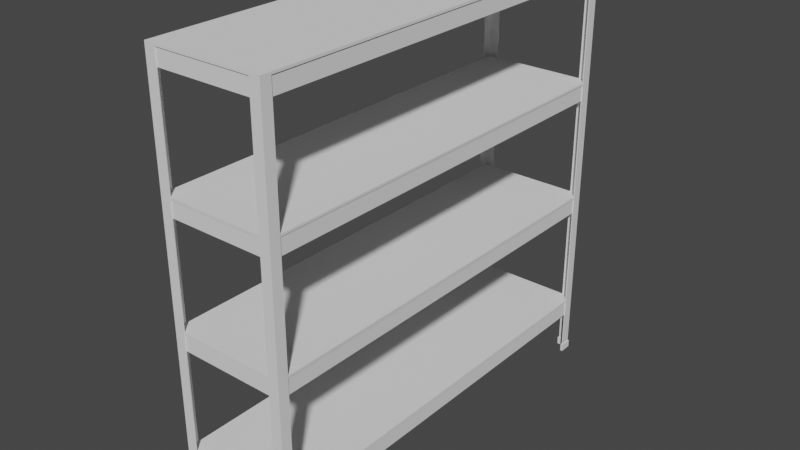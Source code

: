 # Source: shelf_1.blend  (saved by Blender 4.0.36; exported with 4.5.12 LTS)
import bpy
from mathutils import Matrix  # noqa: F401  (used for matrix-valued properties, if any)

bpy.ops.wm.read_factory_settings(use_empty=True)
scene = bpy.context.scene
scene.name = 'Scene'

# ---- collections
col_shelf = bpy.data.collections.new('Shelf'); scene.collection.children.link(col_shelf)

# ---- node groups
ng_auto_smooth = bpy.data.node_groups.new('Auto Smooth', 'GeometryNodeTree')
_s = ng_auto_smooth.interface.new_socket(name='Geometry', in_out='OUTPUT', socket_type='NodeSocketGeometry')
_s = ng_auto_smooth.interface.new_socket(name='Geometry', in_out='INPUT', socket_type='NodeSocketGeometry')
_s = ng_auto_smooth.interface.new_socket(name='Angle', in_out='INPUT', socket_type='NodeSocketFloat')
_s.subtype = 'ANGLE'
_s.min_value = 0.0
_s.max_value = 3.142
ng_auto_smooth.is_modifier = True
_N = ng_auto_smooth.nodes; _L = ng_auto_smooth.links
n0 = _N.new('NodeGroupOutput'); n0.name = 'Group Output'; n0.location = (480, -100)
n1 = _N.new('NodeGroupInput'); n1.name = 'Group Input'; n1.location = (-420, -300)
n2 = _N.new('NodeGroupInput'); n2.name = 'Group Input.001'; n2.location = (-60, -100)
n3 = _N.new('GeometryNodeSetShadeSmooth'); n3.name = 'Set Shade Smooth'; n3.location = (120, -100)
n3.domain = 'EDGE'
n4 = _N.new('GeometryNodeSetShadeSmooth'); n4.name = 'Set Shade Smooth.001'; n4.location = (300, -100)
n5 = _N.new('GeometryNodeInputMeshEdgeAngle'); n5.name = 'Edge Angle'; n5.location = (-420, -220)
n6 = _N.new('GeometryNodeInputEdgeSmooth'); n6.name = 'Is Edge Smooth'; n6.location = (-60, -160)
n7 = _N.new('GeometryNodeInputShadeSmooth'); n7.name = 'Is Face Smooth'; n7.location = (-240, -340)
n8 = _N.new('FunctionNodeBooleanMath'); n8.name = 'Boolean Math'; n8.location = (-60, -220)
n9 = _N.new('FunctionNodeCompare'); n9.name = 'Compare'; n9.location = (-240, -180)
n9.operation = 'LESS_EQUAL'
_L.new(n5.outputs[0], n9.inputs[0])
_L.new(n4.outputs[0], n0.inputs[0])
_L.new(n1.outputs[1], n9.inputs[1])
_L.new(n9.outputs[0], n8.inputs[0])
_L.new(n7.outputs[0], n8.inputs[1])
_L.new(n2.outputs[0], n3.inputs[0])
_L.new(n6.outputs[0], n3.inputs[1])
_L.new(n3.outputs[0], n4.inputs[0])
_L.new(n8.outputs[0], n3.inputs[2])
n0.is_active_output = True

# ---- world
world_world = bpy.data.worlds.new('World'); scene.world = world_world
world_world.use_nodes = True; world_world.node_tree.nodes.clear()
_N = world_world.node_tree.nodes; _L = world_world.node_tree.links
n0 = _N.new('ShaderNodeOutputWorld'); n0.name = 'World Output'; n0.location = (300, 300)
n1 = _N.new('ShaderNodeBackground'); n1.name = 'Background'; n1.location = (10, 300)
n1.inputs[0].default_value = (0.05088, 0.05088, 0.05088, 1.0)
_L.new(n1.outputs[0], n0.inputs[0])
n0.is_active_output = True
world_world.color = (0.05088, 0.05088, 0.05088)
world_world.use_sun_shadow = False
world_world.sun_shadow_jitter_overblur = 0.0

# ---- meshes
me_cube_001 = bpy.data.meshes.new('Cube.001')
me_cube_001.from_pydata([(-0.285, 1.085, 2.09), (-0.285, -1.085, 2.09), (0.285, 1.085, 2.09), (0.285, -1.085, 2.09), (-0.3, -1.1, 2.171), (-0.3, 1.1, 2.171), (0.3, 1.1, 2.171), (0.3, -1.1, 2.171), (-0.3, 1.1, 2.09), (-0.3, -1.1, 2.09), (0.3, 1.1, 2.09), (0.3, -1.1, 2.09), (-0.285, 1.085, 2.16), (-0.285, -1.085, 2.16), (0.285, 1.085, 2.16), (0.285, -1.085, 2.16), (-0.285, 1.085, 1.464), (-0.285, -1.085, 1.464), (0.285, 1.085, 1.464), (0.285, -1.085, 1.464), (-0.3, -1.1, 1.545), (-0.3, 1.1, 1.545), (0.3, 1.1, 1.545), (0.3, -1.1, 1.545), (-0.3, 1.1, 1.464), (-0.3, -1.1, 1.464), (0.3, 1.1, 1.464), (0.3, -1.1, 1.464), (-0.285, 1.085, 1.534), (-0.285, -1.085, 1.534), (0.285, 1.085, 1.534), (0.285, -1.085, 1.534), (-0.285, 1.085, 0.8387), (-0.285, -1.085, 0.8387), (0.285, 1.085, 0.8387), (0.285, -1.085, 0.8387), (-0.3, -1.1, 0.9196), (-0.3, 1.1, 0.9196), (0.3, 1.1, 0.9196), (0.3, -1.1, 0.9196), (-0.3, 1.1, 0.8387), (-0.3, -1.1, 0.8387), (0.3, 1.1, 0.8387), (0.3, -1.1, 0.8387), (-0.285, 1.085, 0.9087), (-0.285, -1.085, 0.9087), (0.285, 1.085, 0.9087), (0.285, -1.085, 0.9087), (-0.285, 1.085, 0.213), (-0.285, -1.085, 0.213), (0.285, 1.085, 0.213), (0.285, -1.085, 0.213), (-0.3, -1.1, 0.2939), (-0.3, 1.1, 0.2939), (0.3, 1.1, 0.2939), (0.3, -1.1, 0.2939), (-0.3, 1.1, 0.213), (-0.3, -1.1, 0.213), (0.3, 1.1, 0.213), (0.3, -1.1, 0.213), (-0.285, 1.085, 0.283), (-0.285, -1.085, 0.283), (0.285, 1.085, 0.283), (0.285, -1.085, 0.283)], [], [(11, 7, 4, 9), (10, 6, 7, 11), (9, 4, 5, 8), (2, 3, 15, 14), (8, 5, 6, 10), (0, 1, 9, 8), (2, 0, 8, 10), (3, 2, 10, 11), (1, 3, 11, 9), (12, 14, 15, 13), (1, 0, 12, 13), (3, 1, 13, 15), (0, 2, 14, 12), (27, 23, 20, 25), (26, 22, 23, 27), (25, 20, 21, 24), (18, 19, 31, 30), (24, 21, 22, 26), (16, 17, 25, 24), (18, 16, 24, 26), (19, 18, 26, 27), (17, 19, 27, 25), (28, 30, 31, 29), (17, 16, 28, 29), (19, 17, 29, 31), (16, 18, 30, 28), (43, 39, 36, 41), (42, 38, 39, 43), (41, 36, 37, 40), (34, 35, 47, 46), (40, 37, 38, 42), (32, 33, 41, 40), (34, 32, 40, 42), (35, 34, 42, 43), (33, 35, 43, 41), (44, 46, 47, 45), (33, 32, 44, 45), (35, 33, 45, 47), (32, 34, 46, 44), (59, 55, 52, 57), (58, 54, 55, 59), (57, 52, 53, 56), (50, 51, 63, 62), (56, 53, 54, 58), (48, 49, 57, 56), (50, 48, 56, 58), (51, 50, 58, 59), (49, 51, 59, 57), (60, 62, 63, 61), (49, 48, 60, 61), (51, 49, 61, 63), (48, 50, 62, 60)])
me_cube_001.polygons.foreach_set('use_smooth', [True] * 52)
_k = set([(0, 1), (0, 2), (0, 8), (0, 12), (1, 3), (1, 9), (1, 13), (2, 3), (2, 10), (2, 14), (3, 11), (3, 15), (4, 5), (4, 7), (4, 9), (5, 6), (5, 8), (6, 7), (6, 10), (7, 11), (8, 9), (8, 10), (9, 11), (10, 11), (12, 13), (12, 14), (13, 15), (14, 15), (16, 17), (16, 18), (16, 24), (16, 28), (17, 19), (17, 25), (17, 29), (18, 19), (18, 26), (18, 30), (19, 27), (19, 31), (20, 21), (20, 23), (20, 25), (21, 22), (21, 24), (22, 23), (22, 26), (23, 27), (24, 25), (24, 26), (25, 27), (26, 27), (28, 29), (28, 30), (29, 31), (30, 31), (32, 33), (32, 34), (32, 40), (32, 44), (33, 35), (33, 41), (33, 45), (34, 35), (34, 42), (34, 46), (35, 43), (35, 47), (36, 37), (36, 39), (36, 41), (37, 38), (37, 40), (38, 39), (38, 42), (39, 43), (40, 41), (40, 42), (41, 43), (42, 43), (44, 45), (44, 46), (45, 47), (46, 47), (48, 49), (48, 50), (48, 56), (48, 60), (49, 51), (49, 57), (49, 61), (50, 51), (50, 58), (50, 62), (51, 59), (51, 63), (52, 53), (52, 55), (52, 57), (53, 54), (53, 56), (54, 55), (54, 58), (55, 59), (56, 57), (56, 58), (57, 59), (58, 59), (60, 61), (60, 62), (61, 63), (62, 63)])
me_cube_001.attributes.new('sharp_edge', 'BOOLEAN', 'EDGE').data.foreach_set('value', [ (min(e.vertices), max(e.vertices)) in _k for e in me_cube_001.edges])
_uv = me_cube_001.uv_layers.new(name='UVMap')
_uv.uv.foreach_set('vector', [0.6759, 0.4833, 0.6935, 0.4833, 0.6935, 0.6136, 0.6759, 0.6136, 0.7519, 0.4753, 0.7695, 0.4753, 0.7695, 0.9529, 0.7519, 0.9529, 0.8319, 0.4753, 0.8495, 0.4753, 0.8495, 0.9528, 0.8319, 0.9528, 0.5501, 0.9545, 0.5501, 0.4833, 0.5653, 0.4833, 0.5653, 0.9545, 0.7159, 0.6173, 0.7335, 0.6173, 0.7335, 0.7476, 0.7159, 0.7476, 0.4756, 0.9886, 0.004699, 0.9886, 0.001444, 0.9854, 0.4789, 0.9854, 0.3741, 0.8305, 0.3741, 0.7068, 0.3773, 0.7036, 0.3773, 0.8338, 0.9547, 0.9886, 0.484, 0.9886, 0.4807, 0.9854, 0.9579, 0.9854, 0.3488, 0.7068, 0.3488, 0.8307, 0.3456, 0.8339, 0.3456, 0.7036, 0.4723, 0.4013, 0.4723, 0.525, 0.001221, 0.525, 0.001222, 0.4013, 0.6206, 0.9543, 0.6206, 0.4833, 0.6358, 0.4833, 0.6358, 0.9543, 0.001217, 0.7013, 0.125, 0.7013, 0.125, 0.7165, 0.001217, 0.7165, 0.2512, 0.6985, 0.1274, 0.6985, 0.1274, 0.6833, 0.2512, 0.6833, 0.7335, 0.6136, 0.7159, 0.6136, 0.7159, 0.4833, 0.7335, 0.4833, 0.8695, 0.9529, 0.8519, 0.9529, 0.8519, 0.4753, 0.8695, 0.4753, 0.8095, 0.9529, 0.7919, 0.9529, 0.7919, 0.4753, 0.8095, 0.4753, 0.5853, 0.9544, 0.5853, 0.4833, 0.6005, 0.4833, 0.6005, 0.9544, 0.6959, 0.6173, 0.7135, 0.6173, 0.7135, 0.7476, 0.6959, 0.7476, 0.8719, 0.9505, 0.8719, 0.4788, 0.8752, 0.4755, 0.8752, 0.9537, 0.3659, 0.7068, 0.3659, 0.8305, 0.3627, 0.8338, 0.3627, 0.7036, 0.7416, 0.9582, 0.7416, 0.4868, 0.7449, 0.4835, 0.7449, 0.9615, 0.3545, 0.7068, 0.3545, 0.8307, 0.3513, 0.8339, 0.3513, 0.7036, 0.4723, 0.2733, 0.4723, 0.397, 0.001216, 0.397, 0.001216, 0.2733, 0.53, 0.4833, 0.53, 0.9544, 0.5148, 0.9544, 0.5148, 0.4833, 0.4391, 0.7811, 0.4391, 0.6573, 0.4543, 0.6573, 0.4543, 0.7811, 0.125, 0.6985, 0.00122, 0.6985, 0.00122, 0.6833, 0.125, 0.6833, 0.6734, 0.6136, 0.6559, 0.6136, 0.6559, 0.4833, 0.6734, 0.4833, 0.7895, 0.953, 0.7719, 0.953, 0.7719, 0.4753, 0.7895, 0.4753, 0.4923, 0.9709, 0.4747, 0.9709, 0.4747, 0.4933, 0.4923, 0.4933, 0.5677, 0.9543, 0.5677, 0.4833, 0.5829, 0.4833, 0.5829, 0.9543, 0.6759, 0.6173, 0.6935, 0.6173, 0.6935, 0.7476, 0.6759, 0.7476, 0.9807, 0.4756, 0.9807, 0.004692, 0.984, 0.001437, 0.984, 0.4789, 0.478, 0.2767, 0.478, 0.4006, 0.4747, 0.4039, 0.4747, 0.2735, 0.4981, 0.9654, 0.9691, 0.9654, 0.9723, 0.9686, 0.4948, 0.9686, 0.3431, 0.6868, 0.3431, 0.8107, 0.3399, 0.814, 0.3399, 0.6836, 0.4723, 0.5293, 0.4723, 0.6531, 0.001219, 0.6531, 0.001219, 0.5293, 0.6182, 0.4833, 0.6182, 0.9544, 0.603, 0.9544, 0.603, 0.4833, 0.1274, 0.7013, 0.2511, 0.7013, 0.2511, 0.7165, 0.1274, 0.7165, 0.2712, 0.8071, 0.2712, 0.6833, 0.2864, 0.6833, 0.2864, 0.8071, 0.6959, 0.4833, 0.7135, 0.4833, 0.7135, 0.6136, 0.6959, 0.6136, 0.5123, 0.9609, 0.4948, 0.9609, 0.4948, 0.4833, 0.5123, 0.4833, 0.8119, 0.4753, 0.8295, 0.4753, 0.8295, 0.9528, 0.8119, 0.9528, 0.5476, 0.4833, 0.5476, 0.9544, 0.5324, 0.9544, 0.5324, 0.4833, 0.6559, 0.6173, 0.6734, 0.6173, 0.6734, 0.7476, 0.6559, 0.7476, 0.7392, 0.4868, 0.7392, 0.9585, 0.7359, 0.9617, 0.7359, 0.4835, 0.3716, 0.7068, 0.3716, 0.8305, 0.3684, 0.8338, 0.3684, 0.7036, 0.984, 0.4828, 0.984, 0.9542, 0.9807, 0.9575, 0.9807, 0.4795, 0.357, 0.8305, 0.357, 0.7068, 0.3602, 0.7036, 0.3602, 0.8338, 0.7519, 0.001219, 0.8756, 0.001219, 0.8756, 0.4723, 0.7519, 0.4723, 0.6382, 0.9543, 0.6382, 0.4833, 0.6534, 0.4833, 0.6534, 0.9543, 0.2688, 0.6833, 0.2688, 0.8071, 0.2536, 0.8071, 0.2536, 0.6833, 0.472, 0.6573, 0.472, 0.7811, 0.4568, 0.7811, 0.4568, 0.6573])
_ca = me_cube_001.color_attributes.new('__uvpm3_v2_split_offset', 'BYTE_COLOR', 'CORNER')
_ca.data.foreach_set('color', [0.0003035, 0.0, 0.0, 1.0, 0.0003035, 0.0, 0.0, 1.0, 0.0003035, 0.0, 0.0, 1.0, 0.0003035, 0.0, 0.0, 1.0, 0.0003035, 0.0, 0.0, 1.0, 0.0003035, 0.0, 0.0, 1.0, 0.0003035, 0.0, 0.0, 1.0, 0.0003035, 0.0, 0.0, 1.0, 0.0003035, 0.0, 0.0, 1.0, 0.0003035, 0.0, 0.0, 1.0, 0.0003035, 0.0, 0.0, 1.0, 0.0003035, 0.0, 0.0, 1.0, 0.0003035, 0.0, 0.0, 1.0, 0.0003035, 0.0, 0.0, 1.0, 0.0003035, 0.0, 0.0, 1.0, 0.0003035, 0.0, 0.0, 1.0, 0.0003035, 0.0, 0.0, 1.0, 0.0003035, 0.0, 0.0, 1.0, 0.0003035, 0.0, 0.0, 1.0, 0.0003035, 0.0, 0.0, 1.0, 0.0003035, 0.0, 0.0, 1.0, 0.0003035, 0.0, 0.0, 1.0, 0.0003035, 0.0, 0.0, 1.0, 0.0003035, 0.0, 0.0, 1.0, 0.0003035, 0.0, 0.0, 1.0, 0.0003035, 0.0, 0.0, 1.0, 0.0003035, 0.0, 0.0, 1.0, 0.0003035, 0.0, 0.0, 1.0, 0.0003035, 0.0, 0.0, 1.0, 0.0003035, 0.0, 0.0, 1.0, 0.0003035, 0.0, 0.0, 1.0, 0.0003035, 0.0, 0.0, 1.0, 0.0003035, 0.0, 0.0, 1.0, 0.0003035, 0.0, 0.0, 1.0, 0.0003035, 0.0, 0.0, 1.0, 0.0003035, 0.0, 0.0, 1.0, 0.0003035, 0.0, 0.0, 1.0, 0.0003035, 0.0, 0.0, 1.0, 0.0003035, 0.0, 0.0, 1.0, 0.0003035, 0.0, 0.0, 1.0, 0.0003035, 0.0, 0.0, 1.0, 0.0003035, 0.0, 0.0, 1.0, 0.0003035, 0.0, 0.0, 1.0, 0.0003035, 0.0, 0.0, 1.0, 0.0003035, 0.0, 0.0, 1.0, 0.0003035, 0.0, 0.0, 1.0, 0.0003035, 0.0, 0.0, 1.0, 0.0003035, 0.0, 0.0, 1.0, 0.0003035, 0.0, 0.0, 1.0, 0.0003035, 0.0, 0.0, 1.0, 0.0003035, 0.0, 0.0, 1.0, 0.0003035, 0.0, 0.0, 1.0, 0.0003035, 0.0, 0.0, 1.0, 0.0003035, 0.0, 0.0, 1.0, 0.0003035, 0.0, 0.0, 1.0, 0.0003035, 0.0, 0.0, 1.0, 0.0003035, 0.0, 0.0, 1.0, 0.0003035, 0.0, 0.0, 1.0, 0.0003035, 0.0, 0.0, 1.0, 0.0003035, 0.0, 0.0, 1.0, 0.0003035, 0.0, 0.0, 1.0, 0.0003035, 0.0, 0.0, 1.0, 0.0003035, 0.0, 0.0, 1.0, 0.0003035, 0.0, 0.0, 1.0, 0.0003035, 0.0, 0.0, 1.0, 0.0003035, 0.0, 0.0, 1.0, 0.0003035, 0.0, 0.0, 1.0, 0.0003035, 0.0, 0.0, 1.0, 0.0003035, 0.0, 0.0, 1.0, 0.0003035, 0.0, 0.0, 1.0, 0.0003035, 0.0, 0.0, 1.0, 0.0003035, 0.0, 0.0, 1.0, 0.0003035, 0.0, 0.0, 1.0, 0.0003035, 0.0, 0.0, 1.0, 0.0003035, 0.0, 0.0, 1.0, 0.0003035, 0.0, 0.0, 1.0, 0.0003035, 0.0, 0.0, 1.0, 0.0003035, 0.0, 0.0, 1.0, 0.0003035, 0.0, 0.0, 1.0, 0.0003035, 0.0, 0.0, 1.0, 0.0003035, 0.0, 0.0, 1.0, 0.0003035, 0.0, 0.0, 1.0, 0.0003035, 0.0, 0.0, 1.0, 0.0003035, 0.0, 0.0, 1.0, 0.0003035, 0.0, 0.0, 1.0, 0.0003035, 0.0, 0.0, 1.0, 0.0003035, 0.0, 0.0, 1.0, 0.0003035, 0.0, 0.0, 1.0, 0.0003035, 0.0, 0.0, 1.0, 0.0003035, 0.0, 0.0, 1.0, 0.0003035, 0.0, 0.0, 1.0, 0.0003035, 0.0, 0.0, 1.0, 0.0003035, 0.0, 0.0, 1.0, 0.0003035, 0.0, 0.0, 1.0, 0.0003035, 0.0, 0.0, 1.0, 0.0003035, 0.0, 0.0, 1.0, 0.0003035, 0.0, 0.0, 1.0, 0.0003035, 0.0, 0.0, 1.0, 0.0003035, 0.0, 0.0, 1.0, 0.0003035, 0.0, 0.0, 1.0, 0.0003035, 0.0, 0.0, 1.0, 0.0003035, 0.0, 0.0, 1.0, 0.0003035, 0.0, 0.0, 1.0, 0.0003035, 0.0, 0.0, 1.0, 0.0003035, 0.0, 0.0, 1.0, 0.0003035, 0.0, 0.0, 1.0, 0.0003035, 0.0, 0.0, 1.0, 0.0003035, 0.0, 0.0, 1.0, 0.0003035, 0.0, 0.0, 1.0, 0.0003035, 0.0, 0.0, 1.0, 0.0003035, 0.0, 0.0, 1.0, 0.0003035, 0.0, 0.0, 1.0, 0.0003035, 0.0, 0.0, 1.0, 0.0003035, 0.0, 0.0, 1.0, 0.0003035, 0.0, 0.0, 1.0, 0.0003035, 0.0, 0.0, 1.0, 0.0003035, 0.0, 0.0, 1.0, 0.0003035, 0.0, 0.0, 1.0, 0.0003035, 0.0, 0.0, 1.0, 0.0003035, 0.0, 0.0, 1.0, 0.0003035, 0.0, 0.0, 1.0, 0.0003035, 0.0, 0.0, 1.0, 0.0003035, 0.0, 0.0, 1.0, 0.0003035, 0.0, 0.0, 1.0, 0.0003035, 0.0, 0.0, 1.0, 0.0003035, 0.0, 0.0, 1.0, 0.0003035, 0.0, 0.0, 1.0, 0.0003035, 0.0, 0.0, 1.0, 0.0003035, 0.0, 0.0, 1.0, 0.0003035, 0.0, 0.0, 1.0, 0.0003035, 0.0, 0.0, 1.0, 0.0003035, 0.0, 0.0, 1.0, 0.0003035, 0.0, 0.0, 1.0, 0.0003035, 0.0, 0.0, 1.0, 0.0003035, 0.0, 0.0, 1.0, 0.0003035, 0.0, 0.0, 1.0, 0.0003035, 0.0, 0.0, 1.0, 0.0003035, 0.0, 0.0, 1.0, 0.0003035, 0.0, 0.0, 1.0, 0.0003035, 0.0, 0.0, 1.0, 0.0003035, 0.0, 0.0, 1.0, 0.0003035, 0.0, 0.0, 1.0, 0.0003035, 0.0, 0.0, 1.0, 0.0003035, 0.0, 0.0, 1.0, 0.0003035, 0.0, 0.0, 1.0, 0.0003035, 0.0, 0.0, 1.0, 0.0003035, 0.0, 0.0, 1.0, 0.0003035, 0.0, 0.0, 1.0, 0.0003035, 0.0, 0.0, 1.0, 0.0003035, 0.0, 0.0, 1.0, 0.0003035, 0.0, 0.0, 1.0, 0.0003035, 0.0, 0.0, 1.0, 0.0003035, 0.0, 0.0, 1.0, 0.0003035, 0.0, 0.0, 1.0, 0.0003035, 0.0, 0.0, 1.0, 0.0003035, 0.0, 0.0, 1.0, 0.0003035, 0.0, 0.0, 1.0, 0.0003035, 0.0, 0.0, 1.0, 0.0003035, 0.0, 0.0, 1.0, 0.0003035, 0.0, 0.0, 1.0, 0.0003035, 0.0, 0.0, 1.0, 0.0003035, 0.0, 0.0, 1.0, 0.0003035, 0.0, 0.0, 1.0, 0.0003035, 0.0, 0.0, 1.0, 0.0003035, 0.0, 0.0, 1.0, 0.0003035, 0.0, 0.0, 1.0, 0.0003035, 0.0, 0.0, 1.0, 0.0003035, 0.0, 0.0, 1.0, 0.0003035, 0.0, 0.0, 1.0, 0.0003035, 0.0, 0.0, 1.0, 0.0003035, 0.0, 0.0, 1.0, 0.0003035, 0.0, 0.0, 1.0, 0.0003035, 0.0, 0.0, 1.0, 0.0003035, 0.0, 0.0, 1.0, 0.0003035, 0.0, 0.0, 1.0, 0.0003035, 0.0, 0.0, 1.0, 0.0003035, 0.0, 0.0, 1.0, 0.0003035, 0.0, 0.0, 1.0, 0.0003035, 0.0, 0.0, 1.0, 0.0003035, 0.0, 0.0, 1.0, 0.0003035, 0.0, 0.0, 1.0, 0.0003035, 0.0, 0.0, 1.0, 0.0003035, 0.0, 0.0, 1.0, 0.0003035, 0.0, 0.0, 1.0, 0.0003035, 0.0, 0.0, 1.0, 0.0003035, 0.0, 0.0, 1.0, 0.0003035, 0.0, 0.0, 1.0, 0.0003035, 0.0, 0.0, 1.0, 0.0003035, 0.0, 0.0, 1.0, 0.0003035, 0.0, 0.0, 1.0, 0.0003035, 0.0, 0.0, 1.0, 0.0003035, 0.0, 0.0, 1.0, 0.0003035, 0.0, 0.0, 1.0, 0.0003035, 0.0, 0.0, 1.0, 0.0003035, 0.0, 0.0, 1.0, 0.0003035, 0.0, 0.0, 1.0, 0.0003035, 0.0, 0.0, 1.0, 0.0003035, 0.0, 0.0, 1.0, 0.0003035, 0.0, 0.0, 1.0, 0.0003035, 0.0, 0.0, 1.0, 0.0003035, 0.0, 0.0, 1.0, 0.0003035, 0.0, 0.0, 1.0, 0.0003035, 0.0, 0.0, 1.0, 0.0003035, 0.0, 0.0, 1.0, 0.0003035, 0.0, 0.0, 1.0, 0.0003035, 0.0, 0.0, 1.0, 0.0003035, 0.0, 0.0, 1.0, 0.0003035, 0.0, 0.0, 1.0])
me_cube_001.update()
me_cube_002 = bpy.data.meshes.new('Cube.002')
me_cube_002.from_pydata([(0.2499, -1.105, 2.172), (0.3049, -1.105, 2.172), (0.3049, -1.05, 2.172), (0.2499, -1.105, 0.02354), (0.3049, -1.05, 0.02354), (0.3038, -1.104, 0.02354), (0.2959, -1.096, -0.01643), (0.3089, -1.109, -0.01643), (0.3089, -1.109, 0.02354), (0.2959, -1.045, 0.02354), (0.2499, -1.1, 2.172), (0.2999, -1.1, 2.172), (0.2999, -1.05, 2.172), (0.2449, -1.096, 0.02354), (0.2449, -1.109, 0.02354), (0.2959, -1.096, 0.02354), (0.2449, -1.096, -0.01643), (0.2959, -1.045, -0.01643), (0.2499, -1.1, 0.02354), (0.2999, -1.05, 0.02354), (0.2999, -1.1, 0.02354), (0.3089, -1.045, 0.02354), (0.3089, -1.045, -0.01643), (0.2449, -1.109, -0.01643), (-0.2499, -1.105, 2.172), (-0.3049, -1.105, 2.172), (-0.3049, -1.05, 2.172), (-0.2499, -1.105, 0.02354), (-0.3049, -1.05, 0.02354), (-0.3038, -1.104, 0.02354), (-0.2959, -1.096, -0.01643), (-0.3089, -1.109, -0.01643), (-0.3089, -1.109, 0.02354), (-0.2959, -1.045, 0.02354), (-0.2499, -1.1, 2.172), (-0.2999, -1.1, 2.172), (-0.2999, -1.05, 2.172), (-0.2449, -1.096, 0.02354), (-0.2449, -1.109, 0.02354), (-0.2959, -1.096, 0.02354), (-0.2449, -1.096, -0.01643), (-0.2959, -1.045, -0.01643), (-0.2499, -1.1, 0.02354), (-0.2999, -1.05, 0.02354), (-0.2999, -1.1, 0.02354), (-0.3089, -1.045, 0.02354), (-0.3089, -1.045, -0.01643), (-0.2449, -1.109, -0.01643), (0.2499, 1.105, 2.172), (0.3049, 1.105, 2.172), (0.3049, 1.05, 2.172), (0.2499, 1.105, 0.02354), (0.3049, 1.05, 0.02354), (0.3038, 1.104, 0.02354), (0.2959, 1.096, -0.01643), (0.3089, 1.109, -0.01643), (0.3089, 1.109, 0.02354), (0.2959, 1.045, 0.02354), (0.2499, 1.1, 2.172), (0.2999, 1.1, 2.172), (0.2999, 1.05, 2.172), (0.2449, 1.096, 0.02354), (0.2449, 1.109, 0.02354), (0.2959, 1.096, 0.02354), (0.2449, 1.096, -0.01643), (0.2959, 1.045, -0.01643), (0.2499, 1.1, 0.02354), (0.2999, 1.05, 0.02354), (0.2999, 1.1, 0.02354), (0.3089, 1.045, 0.02354), (0.3089, 1.045, -0.01643), (0.2449, 1.109, -0.01643), (-0.2499, 1.105, 2.172), (-0.3049, 1.105, 2.172), (-0.3049, 1.05, 2.172), (-0.2499, 1.105, 0.02354), (-0.3049, 1.05, 0.02354), (-0.3038, 1.104, 0.02354), (-0.2959, 1.096, -0.01643), (-0.3089, 1.109, -0.01643), (-0.3089, 1.109, 0.02354), (-0.2959, 1.045, 0.02354), (-0.2499, 1.1, 2.172), (-0.2999, 1.1, 2.172), (-0.2999, 1.05, 2.172), (-0.2449, 1.096, 0.02354), (-0.2449, 1.109, 0.02354), (-0.2959, 1.096, 0.02354), (-0.2449, 1.096, -0.01643), (-0.2959, 1.045, -0.01643), (-0.2499, 1.1, 0.02354), (-0.2999, 1.05, 0.02354), (-0.2999, 1.1, 0.02354), (-0.3089, 1.045, 0.02354), (-0.3089, 1.045, -0.01643), (-0.2449, 1.109, -0.01643)], [], [(4, 2, 1, 5), (5, 1, 0, 3), (3, 14, 8, 5), (7, 8, 14, 23), (22, 21, 8, 7), (4, 5, 8, 21), (20, 19, 9, 15), (18, 20, 15, 13), (3, 0, 10, 18), (21, 22, 17, 9), (22, 7, 6, 17), (7, 23, 16, 6), (18, 10, 11, 20), (17, 6, 15, 9), (2, 4, 19, 12), (12, 19, 20, 11), (14, 13, 16, 23), (13, 15, 6, 16), (19, 4, 21, 9), (3, 18, 13, 14), (28, 29, 25, 26), (29, 27, 24, 25), (27, 29, 32, 38), (31, 47, 38, 32), (46, 31, 32, 45), (28, 45, 32, 29), (44, 39, 33, 43), (42, 37, 39, 44), (27, 42, 34, 24), (45, 33, 41, 46), (46, 41, 30, 31), (31, 30, 40, 47), (42, 44, 35, 34), (41, 33, 39, 30), (26, 36, 43, 28), (36, 35, 44, 43), (38, 47, 40, 37), (37, 40, 30, 39), (43, 33, 45, 28), (27, 38, 37, 42), (52, 53, 49, 50), (53, 51, 48, 49), (51, 53, 56, 62), (55, 71, 62, 56), (70, 55, 56, 69), (52, 69, 56, 53), (68, 63, 57, 67), (66, 61, 63, 68), (51, 66, 58, 48), (69, 57, 65, 70), (70, 65, 54, 55), (55, 54, 64, 71), (66, 68, 59, 58), (65, 57, 63, 54), (50, 60, 67, 52), (60, 59, 68, 67), (62, 71, 64, 61), (61, 64, 54, 63), (67, 57, 69, 52), (51, 62, 61, 66), (76, 74, 73, 77), (77, 73, 72, 75), (75, 86, 80, 77), (79, 80, 86, 95), (94, 93, 80, 79), (76, 77, 80, 93), (92, 91, 81, 87), (90, 92, 87, 85), (75, 72, 82, 90), (93, 94, 89, 81), (94, 79, 78, 89), (79, 95, 88, 78), (90, 82, 83, 92), (89, 78, 87, 81), (74, 76, 91, 84), (84, 91, 92, 83), (86, 85, 88, 95), (85, 87, 78, 88), (91, 76, 93, 81), (75, 90, 85, 86)])
me_cube_002.polygons.foreach_set('use_smooth', [True] * 80)
_k = set([(0, 3), (1, 5), (2, 4), (3, 5), (3, 18), (4, 5), (4, 19), (6, 15), (6, 16), (6, 17), (7, 8), (7, 22), (7, 23), (8, 14), (8, 21), (9, 15), (9, 17), (9, 21), (10, 18), (11, 20), (12, 19), (13, 14), (13, 15), (13, 16), (14, 23), (16, 23), (17, 22), (18, 20), (19, 20), (21, 22), (24, 27), (25, 29), (26, 28), (27, 29), (27, 42), (28, 29), (28, 43), (30, 39), (30, 40), (30, 41), (31, 32), (31, 46), (31, 47), (32, 38), (32, 45), (33, 39), (33, 41), (33, 45), (34, 42), (35, 44), (36, 43), (37, 38), (37, 39), (37, 40), (38, 47), (40, 47), (41, 46), (42, 44), (43, 44), (45, 46), (48, 51), (49, 53), (50, 52), (51, 53), (51, 66), (52, 53), (52, 67), (54, 63), (54, 64), (54, 65), (55, 56), (55, 70), (55, 71), (56, 62), (56, 69), (57, 63), (57, 65), (57, 69), (58, 66), (59, 68), (60, 67), (61, 62), (61, 63), (61, 64), (62, 71), (64, 71), (65, 70), (66, 68), (67, 68), (69, 70), (72, 75), (73, 77), (74, 76), (75, 77), (75, 90), (76, 77), (76, 91), (78, 87), (78, 88), (78, 89), (79, 80), (79, 94), (79, 95), (80, 86), (80, 93), (81, 87), (81, 89), (81, 93), (82, 90), (83, 92), (84, 91), (85, 86), (85, 87), (85, 88), (86, 95), (88, 95), (89, 94), (90, 92), (91, 92), (93, 94)])
me_cube_002.attributes.new('sharp_edge', 'BOOLEAN', 'EDGE').data.foreach_set('value', [ (min(e.vertices), max(e.vertices)) in _k for e in me_cube_002.edges])
_uv = me_cube_002.uv_layers.new(name='UVMap')
_uv.uv.foreach_set('vector', [0.9022, 0.001221, 0.9022, 0.9543, 0.8778, 0.9543, 0.8783, 0.001221, 0.9052, 0.9541, 0.9047, 0.001217, 0.9291, 0.001218, 0.9291, 0.9541, 0.4765, 0.4778, 0.4747, 0.48, 0.4747, 0.4515, 0.477, 0.4538, 0.2889, 0.7011, 0.2889, 0.6833, 0.3173, 0.6833, 0.3173, 0.7011, 0.3374, 0.7117, 0.3197, 0.7117, 0.3197, 0.6833, 0.3374, 0.6833, 0.002995, 0.7218, 0.003486, 0.7456, 0.001225, 0.7479, 0.001225, 0.7196, 0.7491, 0.4835, 0.7491, 0.5056, 0.7473, 0.5079, 0.7473, 0.4853, 0.481, 0.4677, 0.481, 0.4899, 0.4792, 0.4881, 0.4792, 0.4655, 0.001217, 0.9734, 0.9523, 0.9734, 0.9523, 0.9756, 0.001217, 0.9756, 0.4805, 0.4293, 0.4805, 0.447, 0.4747, 0.447, 0.4747, 0.4293, 0.476, 0.4833, 0.476, 0.4894, 0.4747, 0.4882, 0.4747, 0.4833, 0.4795, 0.4574, 0.4795, 0.4513, 0.4807, 0.4513, 0.4807, 0.4562, 0.9561, 0.9538, 0.9561, 0.001223, 0.9783, 0.001223, 0.9783, 0.9538, 0.4025, 0.7033, 0.4251, 0.7033, 0.4251, 0.7211, 0.4025, 0.7211, 0.001217, 0.9794, 0.9506, 0.9794, 0.9506, 0.9816, 0.001217, 0.9816, 0.9537, 0.001218, 0.9537, 0.9538, 0.9315, 0.9538, 0.9315, 0.001218, 0.4805, 0.4251, 0.4747, 0.4251, 0.4747, 0.4073, 0.4805, 0.4073, 0.3066, 0.7053, 0.3066, 0.728, 0.2889, 0.728, 0.2889, 0.7053, 0.4903, 0.4853, 0.4903, 0.4875, 0.4881, 0.4893, 0.4881, 0.4835, 0.4857, 0.4853, 0.4857, 0.4875, 0.4834, 0.4893, 0.4834, 0.4835, 1.902, 0.001221, 1.878, 0.001221, 1.878, 0.9543, 1.902, 0.9543, 1.905, 0.9541, 1.929, 0.9541, 1.929, 0.001218, 1.905, 0.001217, 1.477, 0.4778, 1.477, 0.4538, 1.475, 0.4515, 1.475, 0.48, 1.289, 0.7011, 1.317, 0.7011, 1.317, 0.6833, 1.289, 0.6833, 1.337, 0.7117, 1.337, 0.6833, 1.32, 0.6833, 1.32, 0.7117, 1.003, 0.7218, 1.001, 0.7196, 1.001, 0.7479, 1.003, 0.7456, 1.749, 0.4835, 1.747, 0.4853, 1.747, 0.5079, 1.749, 0.5056, 1.481, 0.4677, 1.479, 0.4655, 1.479, 0.4881, 1.481, 0.4899, 1.001, 0.9734, 1.001, 0.9756, 1.952, 0.9756, 1.952, 0.9734, 1.481, 0.4293, 1.475, 0.4293, 1.475, 0.447, 1.481, 0.447, 1.476, 0.4833, 1.475, 0.4833, 1.475, 0.4882, 1.476, 0.4894, 1.479, 0.4574, 1.481, 0.4562, 1.481, 0.4513, 1.479, 0.4513, 1.956, 0.9538, 1.978, 0.9538, 1.978, 0.001223, 1.956, 0.001223, 1.402, 0.7033, 1.402, 0.7211, 1.425, 0.7211, 1.425, 0.7033, 1.001, 0.9794, 1.001, 0.9816, 1.951, 0.9816, 1.951, 0.9794, 1.954, 0.001218, 1.932, 0.001218, 1.932, 0.9538, 1.954, 0.9538, 1.481, 0.4251, 1.481, 0.4073, 1.475, 0.4073, 1.475, 0.4251, 1.307, 0.7053, 1.289, 0.7053, 1.289, 0.728, 1.307, 0.728, 1.49, 0.4853, 1.488, 0.4835, 1.488, 0.4893, 1.49, 0.4875, 1.486, 0.4853, 1.483, 0.4835, 1.483, 0.4893, 1.486, 0.4875, 2.902, 0.001221, 2.878, 0.001221, 2.878, 0.9543, 2.902, 0.9543, 2.905, 0.9541, 2.929, 0.9541, 2.929, 0.001218, 2.905, 0.001217, 2.477, 0.4778, 2.477, 0.4538, 2.475, 0.4515, 2.475, 0.48, 2.289, 0.7011, 2.317, 0.7011, 2.317, 0.6833, 2.289, 0.6833, 2.337, 0.7117, 2.337, 0.6833, 2.32, 0.6833, 2.32, 0.7117, 2.003, 0.7218, 2.001, 0.7196, 2.001, 0.7479, 2.003, 0.7456, 2.749, 0.4835, 2.747, 0.4853, 2.747, 0.5079, 2.749, 0.5056, 2.481, 0.4677, 2.479, 0.4655, 2.479, 0.4881, 2.481, 0.4899, 2.001, 0.9734, 2.001, 0.9756, 2.952, 0.9756, 2.952, 0.9734, 2.481, 0.4293, 2.475, 0.4293, 2.475, 0.447, 2.481, 0.447, 2.476, 0.4833, 2.475, 0.4833, 2.475, 0.4882, 2.476, 0.4894, 2.479, 0.4574, 2.481, 0.4562, 2.481, 0.4513, 2.479, 0.4513, 2.956, 0.9538, 2.978, 0.9538, 2.978, 0.001223, 2.956, 0.001223, 2.402, 0.7033, 2.402, 0.7211, 2.425, 0.7211, 2.425, 0.7033, 2.001, 0.9794, 2.001, 0.9816, 2.951, 0.9816, 2.951, 0.9794, 2.954, 0.001218, 2.932, 0.001218, 2.932, 0.9538, 2.954, 0.9538, 2.481, 0.4251, 2.481, 0.4073, 2.475, 0.4073, 2.475, 0.4251, 2.307, 0.7053, 2.289, 0.7053, 2.289, 0.728, 2.307, 0.728, 2.49, 0.4853, 2.488, 0.4835, 2.488, 0.4893, 2.49, 0.4875, 2.486, 0.4853, 2.483, 0.4835, 2.483, 0.4893, 2.486, 0.4875, 3.902, 0.001221, 3.902, 0.9543, 3.878, 0.9543, 3.878, 0.001221, 3.905, 0.9541, 3.905, 0.001217, 3.929, 0.001218, 3.929, 0.9541, 3.477, 0.4778, 3.475, 0.48, 3.475, 0.4515, 3.477, 0.4538, 3.289, 0.7011, 3.289, 0.6833, 3.317, 0.6833, 3.317, 0.7011, 3.337, 0.7117, 3.32, 0.7117, 3.32, 0.6833, 3.337, 0.6833, 3.003, 0.7218, 3.003, 0.7456, 3.001, 0.7479, 3.001, 0.7196, 3.749, 0.4835, 3.749, 0.5056, 3.747, 0.5079, 3.747, 0.4853, 3.481, 0.4677, 3.481, 0.4899, 3.479, 0.4881, 3.479, 0.4655, 3.001, 0.9734, 3.952, 0.9734, 3.952, 0.9756, 3.001, 0.9756, 3.481, 0.4293, 3.481, 0.447, 3.475, 0.447, 3.475, 0.4293, 3.476, 0.4833, 3.476, 0.4894, 3.475, 0.4882, 3.475, 0.4833, 3.479, 0.4574, 3.479, 0.4513, 3.481, 0.4513, 3.481, 0.4562, 3.956, 0.9538, 3.956, 0.001223, 3.978, 0.001223, 3.978, 0.9538, 3.402, 0.7033, 3.425, 0.7033, 3.425, 0.7211, 3.402, 0.7211, 3.001, 0.9794, 3.951, 0.9794, 3.951, 0.9816, 3.001, 0.9816, 3.954, 0.001218, 3.954, 0.9538, 3.932, 0.9538, 3.932, 0.001218, 3.481, 0.4251, 3.475, 0.4251, 3.475, 0.4073, 3.481, 0.4073, 3.307, 0.7053, 3.307, 0.728, 3.289, 0.728, 3.289, 0.7053, 3.49, 0.4853, 3.49, 0.4875, 3.488, 0.4893, 3.488, 0.4835, 3.486, 0.4853, 3.486, 0.4875, 3.483, 0.4893, 3.483, 0.4835])
_ca = me_cube_002.color_attributes.new('__uvpm3_v2_split_offset', 'BYTE_COLOR', 'CORNER')
_ca.data.foreach_set('color', [0.0003035, 0.0, 0.0, 1.0, 0.0003035, 0.0, 0.0, 1.0, 0.0003035, 0.0, 0.0, 1.0, 0.0003035, 0.0, 0.0, 1.0, 0.0003035, 0.0, 0.0, 1.0, 0.0003035, 0.0, 0.0, 1.0, 0.0003035, 0.0, 0.0, 1.0, 0.0003035, 0.0, 0.0, 1.0, 0.0003035, 0.0, 0.0, 1.0, 0.0003035, 0.0, 0.0, 1.0, 0.0003035, 0.0, 0.0, 1.0, 0.0003035, 0.0, 0.0, 1.0, 0.0003035, 0.0, 0.0, 1.0, 0.0003035, 0.0, 0.0, 1.0, 0.0003035, 0.0, 0.0, 1.0, 0.0003035, 0.0, 0.0, 1.0, 0.0003035, 0.0, 0.0, 1.0, 0.0003035, 0.0, 0.0, 1.0, 0.0003035, 0.0, 0.0, 1.0, 0.0003035, 0.0, 0.0, 1.0, 0.0003035, 0.0, 0.0, 1.0, 0.0003035, 0.0, 0.0, 1.0, 0.0003035, 0.0, 0.0, 1.0, 0.0003035, 0.0, 0.0, 1.0, 0.0003035, 0.0, 0.0, 1.0, 0.0003035, 0.0, 0.0, 1.0, 0.0003035, 0.0, 0.0, 1.0, 0.0003035, 0.0, 0.0, 1.0, 0.0003035, 0.0, 0.0, 1.0, 0.0003035, 0.0, 0.0, 1.0, 0.0003035, 0.0, 0.0, 1.0, 0.0003035, 0.0, 0.0, 1.0, 0.0003035, 0.0, 0.0, 1.0, 0.0003035, 0.0, 0.0, 1.0, 0.0003035, 0.0, 0.0, 1.0, 0.0003035, 0.0, 0.0, 1.0, 0.0003035, 0.0, 0.0, 1.0, 0.0003035, 0.0, 0.0, 1.0, 0.0003035, 0.0, 0.0, 1.0, 0.0003035, 0.0, 0.0, 1.0, 0.0003035, 0.0, 0.0, 1.0, 0.0003035, 0.0, 0.0, 1.0, 0.0003035, 0.0, 0.0, 1.0, 0.0003035, 0.0, 0.0, 1.0, 0.0003035, 0.0, 0.0, 1.0, 0.0003035, 0.0, 0.0, 1.0, 0.0003035, 0.0, 0.0, 1.0, 0.0003035, 0.0, 0.0, 1.0, 0.0003035, 0.0, 0.0, 1.0, 0.0003035, 0.0, 0.0, 1.0, 0.0003035, 0.0, 0.0, 1.0, 0.0003035, 0.0, 0.0, 1.0, 0.0003035, 0.0, 0.0, 1.0, 0.0003035, 0.0, 0.0, 1.0, 0.0003035, 0.0, 0.0, 1.0, 0.0003035, 0.0, 0.0, 1.0, 0.0003035, 0.0, 0.0, 1.0, 0.0003035, 0.0, 0.0, 1.0, 0.0003035, 0.0, 0.0, 1.0, 0.0003035, 0.0, 0.0, 1.0, 0.0003035, 0.0, 0.0, 1.0, 0.0003035, 0.0, 0.0, 1.0, 0.0003035, 0.0, 0.0, 1.0, 0.0003035, 0.0, 0.0, 1.0, 0.0003035, 0.0, 0.0, 1.0, 0.0003035, 0.0, 0.0, 1.0, 0.0003035, 0.0, 0.0, 1.0, 0.0003035, 0.0, 0.0, 1.0, 0.0003035, 0.0, 0.0, 1.0, 0.0003035, 0.0, 0.0, 1.0, 0.0003035, 0.0, 0.0, 1.0, 0.0003035, 0.0, 0.0, 1.0, 0.0003035, 0.0, 0.0, 1.0, 0.0003035, 0.0, 0.0, 1.0, 0.0003035, 0.0, 0.0, 1.0, 0.0003035, 0.0, 0.0, 1.0, 0.0003035, 0.0, 0.0, 1.0, 0.0003035, 0.0, 0.0, 1.0, 0.0003035, 0.0, 0.0, 1.0, 0.0003035, 0.0, 0.0, 1.0, 0.0006071, 0.0, 0.0, 1.0, 0.0006071, 0.0, 0.0, 1.0, 0.0006071, 0.0, 0.0, 1.0, 0.0006071, 0.0, 0.0, 1.0, 0.0006071, 0.0, 0.0, 1.0, 0.0006071, 0.0, 0.0, 1.0, 0.0006071, 0.0, 0.0, 1.0, 0.0006071, 0.0, 0.0, 1.0, 0.0006071, 0.0, 0.0, 1.0, 0.0006071, 0.0, 0.0, 1.0, 0.0006071, 0.0, 0.0, 1.0, 0.0006071, 0.0, 0.0, 1.0, 0.0006071, 0.0, 0.0, 1.0, 0.0006071, 0.0, 0.0, 1.0, 0.0006071, 0.0, 0.0, 1.0, 0.0006071, 0.0, 0.0, 1.0, 0.0006071, 0.0, 0.0, 1.0, 0.0006071, 0.0, 0.0, 1.0, 0.0006071, 0.0, 0.0, 1.0, 0.0006071, 0.0, 0.0, 1.0, 0.0006071, 0.0, 0.0, 1.0, 0.0006071, 0.0, 0.0, 1.0, 0.0006071, 0.0, 0.0, 1.0, 0.0006071, 0.0, 0.0, 1.0, 0.0006071, 0.0, 0.0, 1.0, 0.0006071, 0.0, 0.0, 1.0, 0.0006071, 0.0, 0.0, 1.0, 0.0006071, 0.0, 0.0, 1.0, 0.0006071, 0.0, 0.0, 1.0, 0.0006071, 0.0, 0.0, 1.0, 0.0006071, 0.0, 0.0, 1.0, 0.0006071, 0.0, 0.0, 1.0, 0.0006071, 0.0, 0.0, 1.0, 0.0006071, 0.0, 0.0, 1.0, 0.0006071, 0.0, 0.0, 1.0, 0.0006071, 0.0, 0.0, 1.0, 0.0006071, 0.0, 0.0, 1.0, 0.0006071, 0.0, 0.0, 1.0, 0.0006071, 0.0, 0.0, 1.0, 0.0006071, 0.0, 0.0, 1.0, 0.0006071, 0.0, 0.0, 1.0, 0.0006071, 0.0, 0.0, 1.0, 0.0006071, 0.0, 0.0, 1.0, 0.0006071, 0.0, 0.0, 1.0, 0.0006071, 0.0, 0.0, 1.0, 0.0006071, 0.0, 0.0, 1.0, 0.0006071, 0.0, 0.0, 1.0, 0.0006071, 0.0, 0.0, 1.0, 0.0006071, 0.0, 0.0, 1.0, 0.0006071, 0.0, 0.0, 1.0, 0.0006071, 0.0, 0.0, 1.0, 0.0006071, 0.0, 0.0, 1.0, 0.0006071, 0.0, 0.0, 1.0, 0.0006071, 0.0, 0.0, 1.0, 0.0006071, 0.0, 0.0, 1.0, 0.0006071, 0.0, 0.0, 1.0, 0.0006071, 0.0, 0.0, 1.0, 0.0006071, 0.0, 0.0, 1.0, 0.0006071, 0.0, 0.0, 1.0, 0.0006071, 0.0, 0.0, 1.0, 0.0006071, 0.0, 0.0, 1.0, 0.0006071, 0.0, 0.0, 1.0, 0.0006071, 0.0, 0.0, 1.0, 0.0006071, 0.0, 0.0, 1.0, 0.0006071, 0.0, 0.0, 1.0, 0.0006071, 0.0, 0.0, 1.0, 0.0006071, 0.0, 0.0, 1.0, 0.0006071, 0.0, 0.0, 1.0, 0.0006071, 0.0, 0.0, 1.0, 0.0006071, 0.0, 0.0, 1.0, 0.0006071, 0.0, 0.0, 1.0, 0.0006071, 0.0, 0.0, 1.0, 0.0006071, 0.0, 0.0, 1.0, 0.0006071, 0.0, 0.0, 1.0, 0.0006071, 0.0, 0.0, 1.0, 0.0006071, 0.0, 0.0, 1.0, 0.0006071, 0.0, 0.0, 1.0, 0.0006071, 0.0, 0.0, 1.0, 0.0006071, 0.0, 0.0, 1.0, 0.0006071, 0.0, 0.0, 1.0, 0.0009106, 0.0, 0.0, 1.0, 0.0009106, 0.0, 0.0, 1.0, 0.0009106, 0.0, 0.0, 1.0, 0.0009106, 0.0, 0.0, 1.0, 0.0009106, 0.0, 0.0, 1.0, 0.0009106, 0.0, 0.0, 1.0, 0.0009106, 0.0, 0.0, 1.0, 0.0009106, 0.0, 0.0, 1.0, 0.0009106, 0.0, 0.0, 1.0, 0.0009106, 0.0, 0.0, 1.0, 0.0009106, 0.0, 0.0, 1.0, 0.0009106, 0.0, 0.0, 1.0, 0.0009106, 0.0, 0.0, 1.0, 0.0009106, 0.0, 0.0, 1.0, 0.0009106, 0.0, 0.0, 1.0, 0.0009106, 0.0, 0.0, 1.0, 0.0009106, 0.0, 0.0, 1.0, 0.0009106, 0.0, 0.0, 1.0, 0.0009106, 0.0, 0.0, 1.0, 0.0009106, 0.0, 0.0, 1.0, 0.0009106, 0.0, 0.0, 1.0, 0.0009106, 0.0, 0.0, 1.0, 0.0009106, 0.0, 0.0, 1.0, 0.0009106, 0.0, 0.0, 1.0, 0.0009106, 0.0, 0.0, 1.0, 0.0009106, 0.0, 0.0, 1.0, 0.0009106, 0.0, 0.0, 1.0, 0.0009106, 0.0, 0.0, 1.0, 0.0009106, 0.0, 0.0, 1.0, 0.0009106, 0.0, 0.0, 1.0, 0.0009106, 0.0, 0.0, 1.0, 0.0009106, 0.0, 0.0, 1.0, 0.0009106, 0.0, 0.0, 1.0, 0.0009106, 0.0, 0.0, 1.0, 0.0009106, 0.0, 0.0, 1.0, 0.0009106, 0.0, 0.0, 1.0, 0.0009106, 0.0, 0.0, 1.0, 0.0009106, 0.0, 0.0, 1.0, 0.0009106, 0.0, 0.0, 1.0, 0.0009106, 0.0, 0.0, 1.0, 0.0009106, 0.0, 0.0, 1.0, 0.0009106, 0.0, 0.0, 1.0, 0.0009106, 0.0, 0.0, 1.0, 0.0009106, 0.0, 0.0, 1.0, 0.0009106, 0.0, 0.0, 1.0, 0.0009106, 0.0, 0.0, 1.0, 0.0009106, 0.0, 0.0, 1.0, 0.0009106, 0.0, 0.0, 1.0, 0.0009106, 0.0, 0.0, 1.0, 0.0009106, 0.0, 0.0, 1.0, 0.0009106, 0.0, 0.0, 1.0, 0.0009106, 0.0, 0.0, 1.0, 0.0009106, 0.0, 0.0, 1.0, 0.0009106, 0.0, 0.0, 1.0, 0.0009106, 0.0, 0.0, 1.0, 0.0009106, 0.0, 0.0, 1.0, 0.0009106, 0.0, 0.0, 1.0, 0.0009106, 0.0, 0.0, 1.0, 0.0009106, 0.0, 0.0, 1.0, 0.0009106, 0.0, 0.0, 1.0, 0.0009106, 0.0, 0.0, 1.0, 0.0009106, 0.0, 0.0, 1.0, 0.0009106, 0.0, 0.0, 1.0, 0.0009106, 0.0, 0.0, 1.0, 0.0009106, 0.0, 0.0, 1.0, 0.0009106, 0.0, 0.0, 1.0, 0.0009106, 0.0, 0.0, 1.0, 0.0009106, 0.0, 0.0, 1.0, 0.0009106, 0.0, 0.0, 1.0, 0.0009106, 0.0, 0.0, 1.0, 0.0009106, 0.0, 0.0, 1.0, 0.0009106, 0.0, 0.0, 1.0, 0.0009106, 0.0, 0.0, 1.0, 0.0009106, 0.0, 0.0, 1.0, 0.0009106, 0.0, 0.0, 1.0, 0.0009106, 0.0, 0.0, 1.0, 0.0009106, 0.0, 0.0, 1.0, 0.0009106, 0.0, 0.0, 1.0, 0.0009106, 0.0, 0.0, 1.0, 0.0009106, 0.0, 0.0, 1.0, 0.001214, 0.0, 0.0, 1.0, 0.001214, 0.0, 0.0, 1.0, 0.001214, 0.0, 0.0, 1.0, 0.001214, 0.0, 0.0, 1.0, 0.001214, 0.0, 0.0, 1.0, 0.001214, 0.0, 0.0, 1.0, 0.001214, 0.0, 0.0, 1.0, 0.001214, 0.0, 0.0, 1.0, 0.001214, 0.0, 0.0, 1.0, 0.001214, 0.0, 0.0, 1.0, 0.001214, 0.0, 0.0, 1.0, 0.001214, 0.0, 0.0, 1.0, 0.001214, 0.0, 0.0, 1.0, 0.001214, 0.0, 0.0, 1.0, 0.001214, 0.0, 0.0, 1.0, 0.001214, 0.0, 0.0, 1.0, 0.001214, 0.0, 0.0, 1.0, 0.001214, 0.0, 0.0, 1.0, 0.001214, 0.0, 0.0, 1.0, 0.001214, 0.0, 0.0, 1.0, 0.001214, 0.0, 0.0, 1.0, 0.001214, 0.0, 0.0, 1.0, 0.001214, 0.0, 0.0, 1.0, 0.001214, 0.0, 0.0, 1.0, 0.001214, 0.0, 0.0, 1.0, 0.001214, 0.0, 0.0, 1.0, 0.001214, 0.0, 0.0, 1.0, 0.001214, 0.0, 0.0, 1.0, 0.001214, 0.0, 0.0, 1.0, 0.001214, 0.0, 0.0, 1.0, 0.001214, 0.0, 0.0, 1.0, 0.001214, 0.0, 0.0, 1.0, 0.001214, 0.0, 0.0, 1.0, 0.001214, 0.0, 0.0, 1.0, 0.001214, 0.0, 0.0, 1.0, 0.001214, 0.0, 0.0, 1.0, 0.001214, 0.0, 0.0, 1.0, 0.001214, 0.0, 0.0, 1.0, 0.001214, 0.0, 0.0, 1.0, 0.001214, 0.0, 0.0, 1.0, 0.001214, 0.0, 0.0, 1.0, 0.001214, 0.0, 0.0, 1.0, 0.001214, 0.0, 0.0, 1.0, 0.001214, 0.0, 0.0, 1.0, 0.001214, 0.0, 0.0, 1.0, 0.001214, 0.0, 0.0, 1.0, 0.001214, 0.0, 0.0, 1.0, 0.001214, 0.0, 0.0, 1.0, 0.001214, 0.0, 0.0, 1.0, 0.001214, 0.0, 0.0, 1.0, 0.001214, 0.0, 0.0, 1.0, 0.001214, 0.0, 0.0, 1.0, 0.001214, 0.0, 0.0, 1.0, 0.001214, 0.0, 0.0, 1.0, 0.001214, 0.0, 0.0, 1.0, 0.001214, 0.0, 0.0, 1.0, 0.001214, 0.0, 0.0, 1.0, 0.001214, 0.0, 0.0, 1.0, 0.001214, 0.0, 0.0, 1.0, 0.001214, 0.0, 0.0, 1.0, 0.001214, 0.0, 0.0, 1.0, 0.001214, 0.0, 0.0, 1.0, 0.001214, 0.0, 0.0, 1.0, 0.001214, 0.0, 0.0, 1.0, 0.001214, 0.0, 0.0, 1.0, 0.001214, 0.0, 0.0, 1.0, 0.001214, 0.0, 0.0, 1.0, 0.001214, 0.0, 0.0, 1.0, 0.001214, 0.0, 0.0, 1.0, 0.001214, 0.0, 0.0, 1.0, 0.001214, 0.0, 0.0, 1.0, 0.001214, 0.0, 0.0, 1.0, 0.001214, 0.0, 0.0, 1.0, 0.001214, 0.0, 0.0, 1.0, 0.001214, 0.0, 0.0, 1.0, 0.001214, 0.0, 0.0, 1.0, 0.001214, 0.0, 0.0, 1.0, 0.001214, 0.0, 0.0, 1.0, 0.001214, 0.0, 0.0, 1.0, 0.001214, 0.0, 0.0, 1.0])
me_cube_002.update()
me_cube_003 = bpy.data.meshes.new('Cube.003')
me_cube_003.from_pydata([(-0.3049, -1.105, 2.184), (-0.3049, 1.105, 2.184), (0.3049, -1.105, 2.184), (0.3049, 1.105, 2.184), (-0.3049, -1.105, 2.172), (-0.3049, 1.105, 2.172), (0.3049, 1.105, 2.172), (0.3049, -1.105, 2.172), (-0.3035, -1.103, 1.558), (-0.3035, 1.103, 1.558), (0.3035, -1.103, 1.558), (0.3035, 1.103, 1.558), (-0.3035, -1.103, 1.546), (-0.3035, 1.103, 1.546), (0.3035, 1.103, 1.546), (0.3035, -1.103, 1.546), (-0.3035, -1.103, 0.9321), (-0.3035, 1.103, 0.9321), (0.3035, -1.103, 0.9321), (0.3035, 1.103, 0.9321), (-0.3035, -1.103, 0.9206), (-0.3035, 1.103, 0.9206), (0.3035, 1.103, 0.9206), (0.3035, -1.103, 0.9206), (-0.3035, -1.103, 0.3064), (-0.3035, 1.103, 0.3064), (0.3035, -1.103, 0.3064), (0.3035, 1.103, 0.3064), (-0.3035, -1.103, 0.2949), (-0.3035, 1.103, 0.2949), (0.3035, 1.103, 0.2949), (0.3035, -1.103, 0.2949)], [], [(3, 1, 0, 2), (6, 3, 2, 7), (5, 1, 3, 6), (4, 0, 1, 5), (7, 2, 0, 4), (11, 9, 8, 10), (14, 11, 10, 15), (13, 9, 11, 14), (12, 8, 9, 13), (15, 10, 8, 12), (19, 17, 16, 18), (22, 19, 18, 23), (21, 17, 19, 22), (20, 16, 17, 21), (23, 18, 16, 20), (27, 25, 24, 26), (30, 27, 26, 31), (29, 25, 27, 30), (28, 24, 25, 29), (31, 26, 24, 28), (7, 4, 5, 6), (15, 12, 13, 14), (23, 20, 21, 22), (31, 28, 29, 30)])
me_cube_003.polygons.foreach_set('use_smooth', [True] * 24)
_k = set([(0, 1), (0, 2), (0, 4), (1, 3), (1, 5), (2, 3), (2, 7), (3, 6), (4, 5), (4, 7), (5, 6), (6, 7), (8, 9), (8, 10), (8, 12), (9, 11), (9, 13), (10, 11), (10, 15), (11, 14), (12, 13), (12, 15), (13, 14), (14, 15), (16, 17), (16, 18), (16, 20), (17, 19), (17, 21), (18, 19), (18, 23), (19, 22), (20, 21), (20, 23), (21, 22), (22, 23), (24, 25), (24, 26), (24, 28), (25, 27), (25, 29), (26, 27), (26, 31), (27, 30), (28, 29), (28, 31), (29, 30), (30, 31)])
me_cube_003.attributes.new('sharp_edge', 'BOOLEAN', 'EDGE').data.foreach_set('value', [ (min(e.vertices), max(e.vertices)) in _k for e in me_cube_003.edges])
_uv = me_cube_003.uv_layers.new(name='UVMap')
_uv.uv.foreach_set('vector', [0.481, 0.00122, 0.481, 0.1336, 0.001222, 0.1336, 0.001222, 0.001218, 0.9889, 0.481, 0.9864, 0.481, 0.9864, 0.001224, 0.9889, 0.001224, 0.4275, 0.7033, 0.43, 0.7033, 0.43, 0.8356, 0.4275, 0.8356, 0.9988, 0.4805, 0.9963, 0.4805, 0.9963, 0.00122, 0.9988, 0.00122, 0.3214, 0.8476, 0.3189, 0.8476, 0.3189, 0.7153, 0.3214, 0.7153, 0.6177, 0.001225, 0.7494, 0.001225, 0.7494, 0.4802, 0.6177, 0.4802, 0.4802, 0.9914, 0.4802, 0.9939, 0.00122, 0.9939, 0.00122, 0.9914, 0.314, 0.7053, 0.3165, 0.7053, 0.3165, 0.8371, 0.314, 0.8371, 0.9889, 0.9648, 0.9864, 0.9648, 0.9864, 0.4853, 0.9889, 0.4853, 0.3238, 0.7153, 0.3263, 0.7153, 0.3263, 0.847, 0.3238, 0.847, 0.4802, 0.1372, 0.4802, 0.269, 0.001217, 0.269, 0.001217, 0.1372, 0.9612, 0.9914, 0.9612, 0.9939, 0.4827, 0.9939, 0.4827, 0.9914, 0.309, 0.7053, 0.3115, 0.7053, 0.3115, 0.8371, 0.309, 0.8371, 0.9939, 0.4807, 0.9914, 0.4807, 0.9914, 0.001221, 0.9939, 0.001221, 0.3288, 0.7153, 0.3312, 0.7153, 0.3312, 0.847, 0.3288, 0.847, 0.6152, 0.4802, 0.4834, 0.4802, 0.4834, 0.001216, 0.6152, 0.001216, 0.9988, 0.962, 0.9963, 0.962, 0.9963, 0.4833, 0.9988, 0.4833, 0.3337, 0.7153, 0.3362, 0.7153, 0.3362, 0.847, 0.3337, 0.847, 0.9914, 0.4833, 0.9939, 0.4833, 0.9939, 0.9623, 0.9914, 0.9623, 0.4349, 0.8353, 0.4324, 0.8353, 0.4324, 0.7033, 0.4349, 0.7033, 0.08512, 0.6573, 0.08512, 0.6805, 0.001223, 0.6805, 0.001223, 0.6573, 0.08756, 0.6804, 0.08756, 0.6573, 0.1713, 0.6573, 0.1713, 0.6804, 0.3437, 0.6573, 0.3437, 0.6804, 0.26, 0.6804, 0.26, 0.6573, 0.1738, 0.6804, 0.1738, 0.6573, 0.2575, 0.6573, 0.2575, 0.6804])
_ca = me_cube_003.color_attributes.new('__uvpm3_v2_split_offset', 'BYTE_COLOR', 'CORNER')
_ca.data.foreach_set('color', [0.0003035, 0.0, 0.0, 1.0, 0.0003035, 0.0, 0.0, 1.0, 0.0003035, 0.0, 0.0, 1.0, 0.0003035, 0.0, 0.0, 1.0, 0.0003035, 0.0, 0.0, 1.0, 0.0003035, 0.0, 0.0, 1.0, 0.0003035, 0.0, 0.0, 1.0, 0.0003035, 0.0, 0.0, 1.0, 0.0003035, 0.0, 0.0, 1.0, 0.0003035, 0.0, 0.0, 1.0, 0.0003035, 0.0, 0.0, 1.0, 0.0003035, 0.0, 0.0, 1.0, 0.0003035, 0.0, 0.0, 1.0, 0.0003035, 0.0, 0.0, 1.0, 0.0003035, 0.0, 0.0, 1.0, 0.0003035, 0.0, 0.0, 1.0, 0.0003035, 0.0, 0.0, 1.0, 0.0003035, 0.0, 0.0, 1.0, 0.0003035, 0.0, 0.0, 1.0, 0.0003035, 0.0, 0.0, 1.0, 0.0003035, 0.0, 0.0, 1.0, 0.0003035, 0.0, 0.0, 1.0, 0.0003035, 0.0, 0.0, 1.0, 0.0003035, 0.0, 0.0, 1.0, 0.0003035, 0.0, 0.0, 1.0, 0.0003035, 0.0, 0.0, 1.0, 0.0003035, 0.0, 0.0, 1.0, 0.0003035, 0.0, 0.0, 1.0, 0.0003035, 0.0, 0.0, 1.0, 0.0003035, 0.0, 0.0, 1.0, 0.0003035, 0.0, 0.0, 1.0, 0.0003035, 0.0, 0.0, 1.0, 0.0003035, 0.0, 0.0, 1.0, 0.0003035, 0.0, 0.0, 1.0, 0.0003035, 0.0, 0.0, 1.0, 0.0003035, 0.0, 0.0, 1.0, 0.0003035, 0.0, 0.0, 1.0, 0.0003035, 0.0, 0.0, 1.0, 0.0003035, 0.0, 0.0, 1.0, 0.0003035, 0.0, 0.0, 1.0, 0.0003035, 0.0, 0.0, 1.0, 0.0003035, 0.0, 0.0, 1.0, 0.0003035, 0.0, 0.0, 1.0, 0.0003035, 0.0, 0.0, 1.0, 0.0003035, 0.0, 0.0, 1.0, 0.0003035, 0.0, 0.0, 1.0, 0.0003035, 0.0, 0.0, 1.0, 0.0003035, 0.0, 0.0, 1.0, 0.0003035, 0.0, 0.0, 1.0, 0.0003035, 0.0, 0.0, 1.0, 0.0003035, 0.0, 0.0, 1.0, 0.0003035, 0.0, 0.0, 1.0, 0.0003035, 0.0, 0.0, 1.0, 0.0003035, 0.0, 0.0, 1.0, 0.0003035, 0.0, 0.0, 1.0, 0.0003035, 0.0, 0.0, 1.0, 0.0003035, 0.0, 0.0, 1.0, 0.0003035, 0.0, 0.0, 1.0, 0.0003035, 0.0, 0.0, 1.0, 0.0003035, 0.0, 0.0, 1.0, 0.0003035, 0.0, 0.0, 1.0, 0.0003035, 0.0, 0.0, 1.0, 0.0003035, 0.0, 0.0, 1.0, 0.0003035, 0.0, 0.0, 1.0, 0.0003035, 0.0, 0.0, 1.0, 0.0003035, 0.0, 0.0, 1.0, 0.0003035, 0.0, 0.0, 1.0, 0.0003035, 0.0, 0.0, 1.0, 0.0003035, 0.0, 0.0, 1.0, 0.0003035, 0.0, 0.0, 1.0, 0.0003035, 0.0, 0.0, 1.0, 0.0003035, 0.0, 0.0, 1.0, 0.0003035, 0.0, 0.0, 1.0, 0.0003035, 0.0, 0.0, 1.0, 0.0003035, 0.0, 0.0, 1.0, 0.0003035, 0.0, 0.0, 1.0, 0.0003035, 0.0, 0.0, 1.0, 0.0003035, 0.0, 0.0, 1.0, 0.0003035, 0.0, 0.0, 1.0, 0.0003035, 0.0, 0.0, 1.0, 0.0003035, 0.0, 0.0, 1.0, 0.0003035, 0.0, 0.0, 1.0, 0.0003035, 0.0, 0.0, 1.0, 0.0003035, 0.0, 0.0, 1.0, 0.0003035, 0.0, 0.0, 1.0, 0.0003035, 0.0, 0.0, 1.0, 0.0003035, 0.0, 0.0, 1.0, 0.0003035, 0.0, 0.0, 1.0, 0.0003035, 0.0, 0.0, 1.0, 0.0003035, 0.0, 0.0, 1.0, 0.0003035, 0.0, 0.0, 1.0, 0.0003035, 0.0, 0.0, 1.0, 0.0003035, 0.0, 0.0, 1.0, 0.0003035, 0.0, 0.0, 1.0, 0.0003035, 0.0, 0.0, 1.0, 0.0003035, 0.0, 0.0, 1.0])
me_cube_003.update()
me_cube_007 = bpy.data.meshes.new('Cube.007')
me_cube_007.from_pydata([(-0.29, -0.0075, 2.092), (-0.29, -0.0075, 2.161), (-0.29, 0.0075, 2.092), (-0.29, 0.0075, 2.161), (0.29, -0.0075, 2.092), (0.29, -0.0075, 2.161), (0.29, 0.0075, 2.092), (0.29, 0.0075, 2.161), (-0.29, -0.0075, 1.466), (-0.29, -0.0075, 1.536), (-0.29, 0.0075, 1.466), (-0.29, 0.0075, 1.536), (0.29, -0.0075, 1.466), (0.29, -0.0075, 1.536), (0.29, 0.0075, 1.466), (0.29, 0.0075, 1.536), (-0.29, -0.0075, 0.8411), (-0.29, -0.0075, 0.9106), (-0.29, 0.0075, 0.8411), (-0.29, 0.0075, 0.9106), (0.29, -0.0075, 0.8411), (0.29, -0.0075, 0.9106), (0.29, 0.0075, 0.8411), (0.29, 0.0075, 0.9106), (-0.29, -0.0075, 0.2159), (-0.29, -0.0075, 0.2853), (-0.29, 0.0075, 0.2159), (-0.29, 0.0075, 0.2853), (0.29, -0.0075, 0.2159), (0.29, -0.0075, 0.2853), (0.29, 0.0075, 0.2159), (0.29, 0.0075, 0.2853)], [], [(2, 3, 7, 6), (4, 5, 1, 0), (2, 6, 4, 0), (10, 11, 15, 14), (12, 13, 9, 8), (10, 14, 12, 8), (18, 19, 23, 22), (20, 21, 17, 16), (18, 22, 20, 16), (26, 27, 31, 30), (28, 29, 25, 24), (26, 30, 28, 24)])
me_cube_007.polygons.foreach_set('use_smooth', [True] * 12)
_k = set([(0, 1), (0, 2), (0, 4), (1, 5), (2, 3), (2, 6), (3, 7), (4, 5), (4, 6), (6, 7), (8, 9), (8, 10), (8, 12), (9, 13), (10, 11), (10, 14), (11, 15), (12, 13), (12, 14), (14, 15), (16, 17), (16, 18), (16, 20), (17, 21), (18, 19), (18, 22), (19, 23), (20, 21), (20, 22), (22, 23), (24, 25), (24, 26), (24, 28), (25, 29), (26, 27), (26, 30), (27, 31), (28, 29), (28, 30), (30, 31)])
me_cube_007.attributes.new('sharp_edge', 'BOOLEAN', 'EDGE').data.foreach_set('value', [ (min(e.vertices), max(e.vertices)) in _k for e in me_cube_007.edges])
_uv = me_cube_007.uv_layers.new(name='UVMap')
_uv.uv.foreach_set('vector', [0.3462, 0.7004, 0.3462, 0.6573, 0.3902, 0.6573, 0.3902, 0.7004, 0.4367, 0.6573, 0.4367, 0.7004, 0.3926, 0.7004, 0.3926, 0.6573, 0.3798, 0.7236, 0.3798, 0.7033, 0.4, 0.7033, 0.4, 0.7236, 1.346, 0.7004, 1.346, 0.6573, 1.39, 0.6573, 1.39, 0.7004, 1.437, 0.6573, 1.437, 0.7004, 1.393, 0.7004, 1.393, 0.6573, 1.38, 0.7236, 1.38, 0.7033, 1.4, 0.7033, 1.4, 0.7236, 2.346, 0.7004, 2.346, 0.6573, 2.39, 0.6573, 2.39, 0.7004, 2.437, 0.6573, 2.437, 0.7004, 2.393, 0.7004, 2.393, 0.6573, 2.38, 0.7236, 2.38, 0.7033, 2.4, 0.7033, 2.4, 0.7236, 3.346, 0.7004, 3.346, 0.6573, 3.39, 0.6573, 3.39, 0.7004, 3.437, 0.6573, 3.437, 0.7004, 3.393, 0.7004, 3.393, 0.6573, 3.38, 0.7236, 3.38, 0.7033, 3.4, 0.7033, 3.4, 0.7236])
_ca = me_cube_007.color_attributes.new('__uvpm3_v2_split_offset', 'BYTE_COLOR', 'CORNER')
_ca.data.foreach_set('color', [0.0003035, 0.0, 0.0, 1.0, 0.0003035, 0.0, 0.0, 1.0, 0.0003035, 0.0, 0.0, 1.0, 0.0003035, 0.0, 0.0, 1.0, 0.0003035, 0.0, 0.0, 1.0, 0.0003035, 0.0, 0.0, 1.0, 0.0003035, 0.0, 0.0, 1.0, 0.0003035, 0.0, 0.0, 1.0, 0.0003035, 0.0, 0.0, 1.0, 0.0003035, 0.0, 0.0, 1.0, 0.0003035, 0.0, 0.0, 1.0, 0.0003035, 0.0, 0.0, 1.0, 0.0006071, 0.0, 0.0, 1.0, 0.0006071, 0.0, 0.0, 1.0, 0.0006071, 0.0, 0.0, 1.0, 0.0006071, 0.0, 0.0, 1.0, 0.0006071, 0.0, 0.0, 1.0, 0.0006071, 0.0, 0.0, 1.0, 0.0006071, 0.0, 0.0, 1.0, 0.0006071, 0.0, 0.0, 1.0, 0.0006071, 0.0, 0.0, 1.0, 0.0006071, 0.0, 0.0, 1.0, 0.0006071, 0.0, 0.0, 1.0, 0.0006071, 0.0, 0.0, 1.0, 0.0009106, 0.0, 0.0, 1.0, 0.0009106, 0.0, 0.0, 1.0, 0.0009106, 0.0, 0.0, 1.0, 0.0009106, 0.0, 0.0, 1.0, 0.0009106, 0.0, 0.0, 1.0, 0.0009106, 0.0, 0.0, 1.0, 0.0009106, 0.0, 0.0, 1.0, 0.0009106, 0.0, 0.0, 1.0, 0.0009106, 0.0, 0.0, 1.0, 0.0009106, 0.0, 0.0, 1.0, 0.0009106, 0.0, 0.0, 1.0, 0.0009106, 0.0, 0.0, 1.0, 0.001214, 0.0, 0.0, 1.0, 0.001214, 0.0, 0.0, 1.0, 0.001214, 0.0, 0.0, 1.0, 0.001214, 0.0, 0.0, 1.0, 0.001214, 0.0, 0.0, 1.0, 0.001214, 0.0, 0.0, 1.0, 0.001214, 0.0, 0.0, 1.0, 0.001214, 0.0, 0.0, 1.0, 0.001214, 0.0, 0.0, 1.0, 0.001214, 0.0, 0.0, 1.0, 0.001214, 0.0, 0.0, 1.0, 0.001214, 0.0, 0.0, 1.0])
me_cube_007.update()

# ---- objects
ob_shelves = bpy.data.objects.new('Shelves', me_cube_001)
ob_legs = bpy.data.objects.new('Legs', me_cube_002)
ob_stand = bpy.data.objects.new('Stand', me_cube_003)
ob_support = bpy.data.objects.new('Support', me_cube_007)

# ---- transforms, parenting, visibility, modifiers, constraints
ob_shelves.location = (0.0, 0.0, -1.084)
_m = ob_shelves.modifiers.new('Triangulate', 'TRIANGULATE')
_m = ob_shelves.modifiers.new('Auto Smooth', 'NODES')
_m.node_group = ng_auto_smooth
_gi = [s.identifier for s in ng_auto_smooth.interface.items_tree if s.item_type == 'SOCKET' and s.in_out == 'INPUT']
_m[_gi[1]] = 1.047  # Angle
ob_legs.location = (0.0, 0.0, -1.084)
_m = ob_legs.modifiers.new('Triangulate', 'TRIANGULATE')
_m = ob_legs.modifiers.new('Auto Smooth', 'NODES')
_m.node_group = ng_auto_smooth
_gi = [s.identifier for s in ng_auto_smooth.interface.items_tree if s.item_type == 'SOCKET' and s.in_out == 'INPUT']
_m[_gi[1]] = 1.047  # Angle
ob_stand.location = (0.0, 0.0, -1.084)
_m = ob_stand.modifiers.new('Triangulate', 'TRIANGULATE')
_m = ob_stand.modifiers.new('Auto Smooth', 'NODES')
_m.node_group = ng_auto_smooth
_gi = [s.identifier for s in ng_auto_smooth.interface.items_tree if s.item_type == 'SOCKET' and s.in_out == 'INPUT']
_m[_gi[1]] = 1.047  # Angle
ob_support.location = (0.0, 0.0, -1.084)
_m = ob_support.modifiers.new('Triangulate', 'TRIANGULATE')
_m = ob_support.modifiers.new('Auto Smooth', 'NODES')
_m.node_group = ng_auto_smooth
_gi = [s.identifier for s in ng_auto_smooth.interface.items_tree if s.item_type == 'SOCKET' and s.in_out == 'INPUT']
_m[_gi[1]] = 1.047  # Angle

# ---- collection membership
col_shelf.objects.link(ob_shelves)
col_shelf.objects.link(ob_legs)
col_shelf.objects.link(ob_stand)
col_shelf.objects.link(ob_support)

# ---- scene / render settings (as saved in the file)
scene.frame_start = 1; scene.frame_end = 250; scene.frame_set(71)
scene.render.engine = 'BLENDER_EEVEE_NEXT'
scene.render.image_settings.color_mode = 'RGB'
scene.cycles.sampling_pattern = 'TABULATED_SOBOL'
scene.cycles.use_light_tree = False
scene.view_settings.view_transform = 'Filmic'
bpy.context.view_layer.update()

# ---- added for rendering (the .blend has no active camera and no usable light): camera, sun
cam_auto = bpy.data.cameras.new('AutoCamera')
cam_auto.lens = 50.0
cam_auto.sensor_width = 36.0
cam_auto.clip_end = 1000.0
ob_auto_camera = bpy.data.objects.new('AutoCamera', cam_auto)
scene.collection.objects.link(ob_auto_camera)
ob_auto_camera.location = (2.94638, -3.53566, 2.35711)
ob_auto_camera.rotation_euler = (1.09748, -7.21219e-08, 0.694738)
scene.camera = ob_auto_camera
light_auto_sun = bpy.data.lights.new('AutoSun', 'SUN')
light_auto_sun.energy = 3.0
light_auto_sun.angle = 0.0523599
ob_auto_sun = bpy.data.objects.new('AutoSun', light_auto_sun)
scene.collection.objects.link(ob_auto_sun)
ob_auto_sun.rotation_euler = (0.872665, 0.174533, 0.523599)
bpy.context.view_layer.update()
